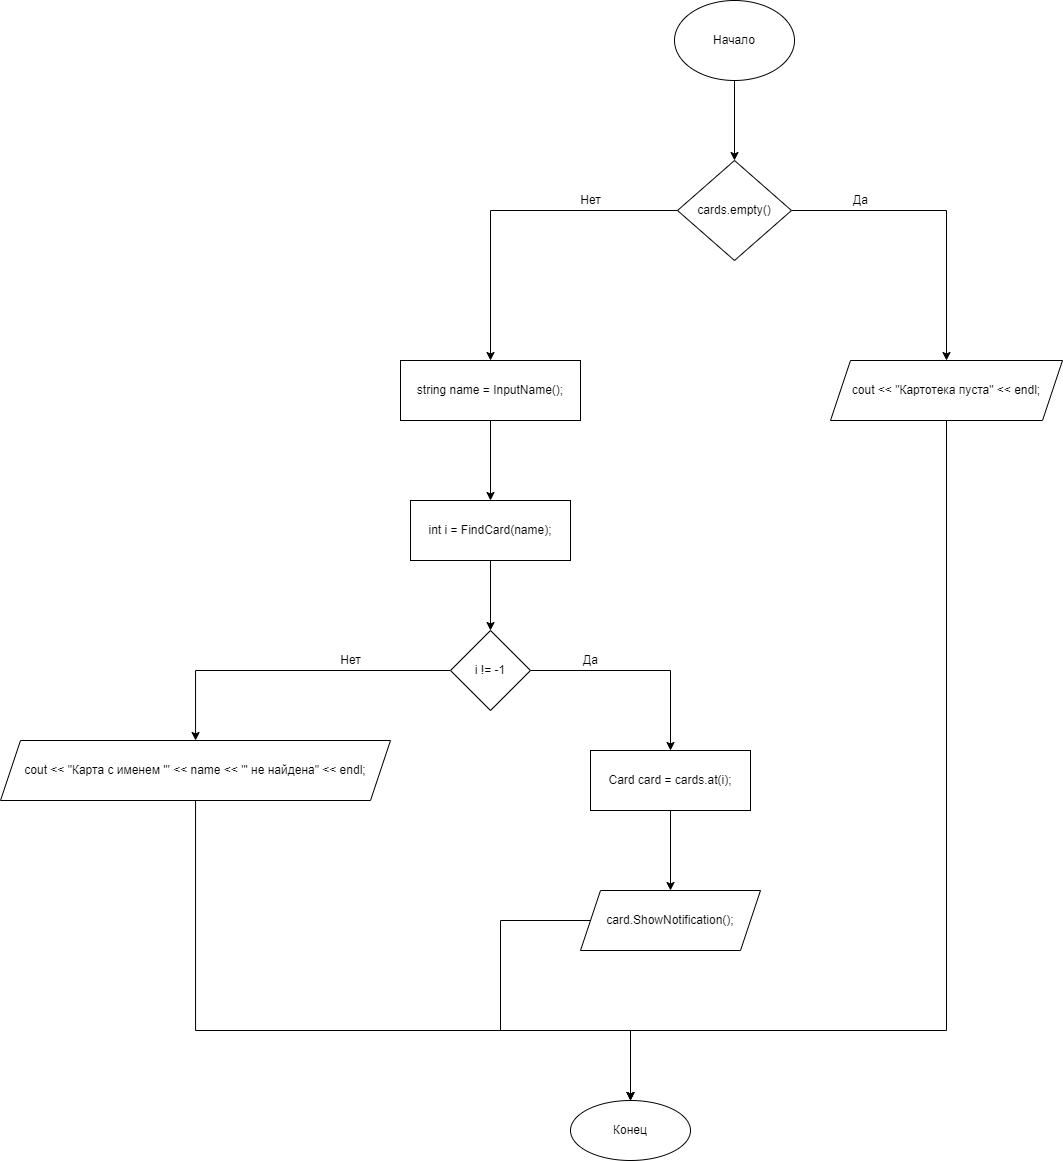

The diagram above was exported from draw.io. Its source (the exported page's mxGraphModel, read from the mxfile embedded in the PNG):
<mxGraphModel dx="2048" dy="764" grid="1" gridSize="10" guides="1" tooltips="1" connect="1" arrows="1" fold="1" page="1" pageScale="1" pageWidth="827" pageHeight="1169" math="0" shadow="0">
  <root>
    <mxCell id="0" />
    <mxCell id="1" parent="0" />
    <mxCell id="oAR3lDuHGDvKKyvm9Wm--5" value="" style="edgeStyle=orthogonalEdgeStyle;rounded=0;orthogonalLoop=1;jettySize=auto;html=1;" edge="1" parent="1" source="oAR3lDuHGDvKKyvm9Wm--1" target="oAR3lDuHGDvKKyvm9Wm--4">
      <mxGeometry relative="1" as="geometry" />
    </mxCell>
    <mxCell id="oAR3lDuHGDvKKyvm9Wm--1" value="Начало" style="ellipse;whiteSpace=wrap;html=1;" vertex="1" parent="1">
      <mxGeometry x="354" y="40" width="120" height="80" as="geometry" />
    </mxCell>
    <mxCell id="oAR3lDuHGDvKKyvm9Wm--7" value="" style="edgeStyle=orthogonalEdgeStyle;rounded=0;orthogonalLoop=1;jettySize=auto;html=1;" edge="1" parent="1" source="oAR3lDuHGDvKKyvm9Wm--4" target="oAR3lDuHGDvKKyvm9Wm--6">
      <mxGeometry relative="1" as="geometry" />
    </mxCell>
    <mxCell id="oAR3lDuHGDvKKyvm9Wm--9" value="" style="edgeStyle=orthogonalEdgeStyle;rounded=0;orthogonalLoop=1;jettySize=auto;html=1;" edge="1" parent="1" source="oAR3lDuHGDvKKyvm9Wm--4" target="oAR3lDuHGDvKKyvm9Wm--8">
      <mxGeometry relative="1" as="geometry" />
    </mxCell>
    <mxCell id="oAR3lDuHGDvKKyvm9Wm--4" value="cards.empty()" style="rhombus;whiteSpace=wrap;html=1;" vertex="1" parent="1">
      <mxGeometry x="357" y="200" width="114" height="100" as="geometry" />
    </mxCell>
    <mxCell id="oAR3lDuHGDvKKyvm9Wm--27" value="" style="edgeStyle=orthogonalEdgeStyle;rounded=0;orthogonalLoop=1;jettySize=auto;html=1;" edge="1" parent="1" source="oAR3lDuHGDvKKyvm9Wm--6" target="oAR3lDuHGDvKKyvm9Wm--26">
      <mxGeometry relative="1" as="geometry">
        <Array as="points">
          <mxPoint x="626" y="1070" />
          <mxPoint x="310" y="1070" />
        </Array>
      </mxGeometry>
    </mxCell>
    <mxCell id="oAR3lDuHGDvKKyvm9Wm--6" value="cout &lt;&lt; &quot;Картотека пуста&quot; &lt;&lt; endl;" style="shape=parallelogram;perimeter=parallelogramPerimeter;whiteSpace=wrap;html=1;fixedSize=1;" vertex="1" parent="1">
      <mxGeometry x="510" y="400" width="232" height="60" as="geometry" />
    </mxCell>
    <mxCell id="oAR3lDuHGDvKKyvm9Wm--12" value="" style="edgeStyle=orthogonalEdgeStyle;rounded=0;orthogonalLoop=1;jettySize=auto;html=1;" edge="1" parent="1" source="oAR3lDuHGDvKKyvm9Wm--8" target="oAR3lDuHGDvKKyvm9Wm--11">
      <mxGeometry relative="1" as="geometry" />
    </mxCell>
    <mxCell id="oAR3lDuHGDvKKyvm9Wm--8" value="string name = InputName();" style="whiteSpace=wrap;html=1;" vertex="1" parent="1">
      <mxGeometry x="80" y="400" width="180" height="60" as="geometry" />
    </mxCell>
    <mxCell id="oAR3lDuHGDvKKyvm9Wm--14" value="" style="edgeStyle=orthogonalEdgeStyle;rounded=0;orthogonalLoop=1;jettySize=auto;html=1;" edge="1" parent="1" source="oAR3lDuHGDvKKyvm9Wm--11" target="oAR3lDuHGDvKKyvm9Wm--13">
      <mxGeometry relative="1" as="geometry" />
    </mxCell>
    <mxCell id="oAR3lDuHGDvKKyvm9Wm--11" value="int i = FindCard(name);" style="whiteSpace=wrap;html=1;" vertex="1" parent="1">
      <mxGeometry x="90" y="540" width="160" height="60" as="geometry" />
    </mxCell>
    <mxCell id="oAR3lDuHGDvKKyvm9Wm--16" value="" style="edgeStyle=orthogonalEdgeStyle;rounded=0;orthogonalLoop=1;jettySize=auto;html=1;" edge="1" parent="1" source="oAR3lDuHGDvKKyvm9Wm--13" target="oAR3lDuHGDvKKyvm9Wm--15">
      <mxGeometry relative="1" as="geometry" />
    </mxCell>
    <mxCell id="oAR3lDuHGDvKKyvm9Wm--24" value="" style="edgeStyle=orthogonalEdgeStyle;rounded=0;orthogonalLoop=1;jettySize=auto;html=1;" edge="1" parent="1" source="oAR3lDuHGDvKKyvm9Wm--13" target="oAR3lDuHGDvKKyvm9Wm--23">
      <mxGeometry relative="1" as="geometry" />
    </mxCell>
    <mxCell id="oAR3lDuHGDvKKyvm9Wm--13" value="i != -1" style="rhombus;whiteSpace=wrap;html=1;" vertex="1" parent="1">
      <mxGeometry x="130" y="670" width="80" height="80" as="geometry" />
    </mxCell>
    <mxCell id="oAR3lDuHGDvKKyvm9Wm--20" value="" style="edgeStyle=orthogonalEdgeStyle;rounded=0;orthogonalLoop=1;jettySize=auto;html=1;" edge="1" parent="1" source="oAR3lDuHGDvKKyvm9Wm--15" target="oAR3lDuHGDvKKyvm9Wm--19">
      <mxGeometry relative="1" as="geometry" />
    </mxCell>
    <mxCell id="oAR3lDuHGDvKKyvm9Wm--15" value="Card card = cards.at(i);" style="whiteSpace=wrap;html=1;" vertex="1" parent="1">
      <mxGeometry x="270" y="790" width="160" height="60" as="geometry" />
    </mxCell>
    <mxCell id="oAR3lDuHGDvKKyvm9Wm--28" style="edgeStyle=orthogonalEdgeStyle;rounded=0;orthogonalLoop=1;jettySize=auto;html=1;entryX=0.5;entryY=0;entryDx=0;entryDy=0;" edge="1" parent="1" source="oAR3lDuHGDvKKyvm9Wm--19" target="oAR3lDuHGDvKKyvm9Wm--26">
      <mxGeometry relative="1" as="geometry">
        <Array as="points">
          <mxPoint x="180" y="960" />
          <mxPoint x="180" y="1070" />
          <mxPoint x="310" y="1070" />
        </Array>
      </mxGeometry>
    </mxCell>
    <mxCell id="oAR3lDuHGDvKKyvm9Wm--19" value="card.ShowNotification();" style="shape=parallelogram;perimeter=parallelogramPerimeter;whiteSpace=wrap;html=1;fixedSize=1;" vertex="1" parent="1">
      <mxGeometry x="260" y="930" width="180" height="60" as="geometry" />
    </mxCell>
    <mxCell id="oAR3lDuHGDvKKyvm9Wm--29" style="edgeStyle=orthogonalEdgeStyle;rounded=0;orthogonalLoop=1;jettySize=auto;html=1;entryX=0.5;entryY=0;entryDx=0;entryDy=0;" edge="1" parent="1" source="oAR3lDuHGDvKKyvm9Wm--23" target="oAR3lDuHGDvKKyvm9Wm--26">
      <mxGeometry relative="1" as="geometry">
        <Array as="points">
          <mxPoint x="-125" y="1070" />
          <mxPoint x="310" y="1070" />
        </Array>
      </mxGeometry>
    </mxCell>
    <mxCell id="oAR3lDuHGDvKKyvm9Wm--23" value="cout &lt;&lt; &quot;Карта с именем '&quot; &lt;&lt; name &lt;&lt; &quot;' не найдена&quot; &lt;&lt; endl;" style="shape=parallelogram;perimeter=parallelogramPerimeter;whiteSpace=wrap;html=1;fixedSize=1;" vertex="1" parent="1">
      <mxGeometry x="-320" y="780" width="390" height="60" as="geometry" />
    </mxCell>
    <mxCell id="oAR3lDuHGDvKKyvm9Wm--26" value="Конец" style="ellipse;whiteSpace=wrap;html=1;" vertex="1" parent="1">
      <mxGeometry x="250" y="1140" width="120" height="60" as="geometry" />
    </mxCell>
    <mxCell id="oAR3lDuHGDvKKyvm9Wm--30" value="Да" style="text;html=1;align=center;verticalAlign=middle;resizable=0;points=[];autosize=1;strokeColor=none;fillColor=none;" vertex="1" parent="1">
      <mxGeometry x="255" y="690" width="30" height="20" as="geometry" />
    </mxCell>
    <mxCell id="oAR3lDuHGDvKKyvm9Wm--31" value="Нет" style="text;html=1;align=center;verticalAlign=middle;resizable=0;points=[];autosize=1;strokeColor=none;fillColor=none;" vertex="1" parent="1">
      <mxGeometry x="10" y="690" width="40" height="20" as="geometry" />
    </mxCell>
    <mxCell id="oAR3lDuHGDvKKyvm9Wm--32" value="Нет" style="text;html=1;align=center;verticalAlign=middle;resizable=0;points=[];autosize=1;strokeColor=none;fillColor=none;" vertex="1" parent="1">
      <mxGeometry x="250" y="230" width="40" height="20" as="geometry" />
    </mxCell>
    <mxCell id="oAR3lDuHGDvKKyvm9Wm--33" value="Да" style="text;html=1;align=center;verticalAlign=middle;resizable=0;points=[];autosize=1;strokeColor=none;fillColor=none;" vertex="1" parent="1">
      <mxGeometry x="525" y="230" width="30" height="20" as="geometry" />
    </mxCell>
  </root>
</mxGraphModel>